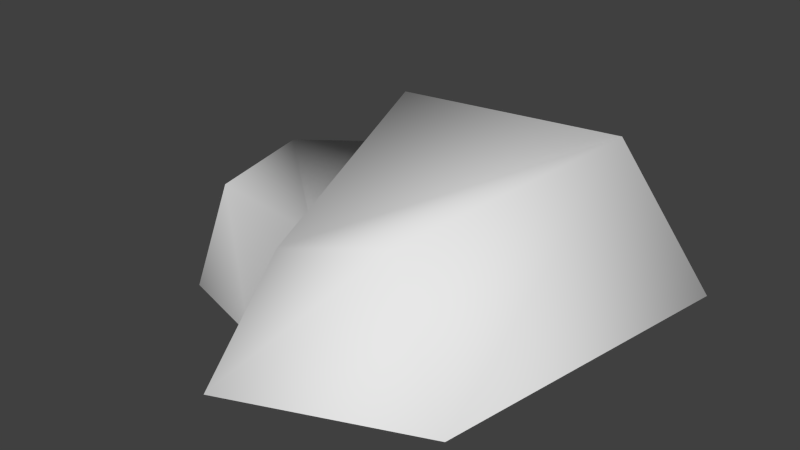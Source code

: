 # Source: roca1.blend  (saved by Blender 2.71.0; exported with 4.5.12 LTS)
import bpy
from mathutils import Matrix  # noqa: F401  (used for matrix-valued properties, if any)

bpy.ops.wm.read_factory_settings(use_empty=True)
scene = bpy.context.scene
scene.name = 'Scene'

# ---- collections
col_collection_1 = bpy.data.collections.new('Collection 1'); scene.collection.children.link(col_collection_1)

# ---- world
world_world = bpy.data.worlds.new('World'); scene.world = world_world
world_world.color = (0.05088, 0.05088, 0.05088)
world_world.use_sun_shadow = False
world_world.sun_shadow_jitter_overblur = 0.0
world_world.cycles.sampling_method = 'MANUAL'
world_world.cycles.sample_map_resolution = 256

# ---- meshes
me_untitled_003 = bpy.data.meshes.new('Untitled.003')
me_untitled_003.from_pydata([(-27.91, -75.0, 0.0), (36.93, -48.5, 0.0), (-44.25, 60.05, 0.0), (55.96, 64.97, 0.0), (-22.18, -49.47, 37.86), (19.45, -48.48, 51.75), (-35.69, 22.87, 60.15), (36.31, 34.15, 60.15), (-38.6, 14.61, 44.83), (-57.8, 26.62, 0.0), (-31.9, -25.51, 30.23), (-39.89, -45.91, 0.0), (-85.4, 14.44, 0.0), (-75.34, -35.25, 0.0), (-63.14, -31.25, 38.67), (-69.84, 5.451, 40.0)], [], [(7, 6, 4), (4, 5, 7), (5, 4, 0), (0, 1, 5), (7, 5, 1), (1, 3, 7), (6, 7, 3), (3, 2, 6), (8, 10, 4), (4, 6, 8), (8, 6, 2), (2, 9, 8), (12, 13, 14), (14, 15, 12), (0, 4, 10), (10, 11, 0), (15, 14, 10), (10, 8, 15), (12, 15, 8), (8, 9, 12), (11, 10, 14), (14, 13, 11)])
me_untitled_003.polygons.foreach_set('use_smooth', [True] * 22)
_uv = me_untitled_003.uv_layers.new(name='UVChannel_1')
_uv.uv.foreach_set('vector', [0.1306, 0.7088, 0.1627, 0.6066, 0.2704, 0.6415, 0.2704, 0.6415, 0.2554, 0.7046, 0.1306, 0.7088, 0.2175, 0.5937, 0.1532, 0.5923, 0.1247, 0.5297, 0.1247, 0.5297, 0.2263, 0.5134, 0.2175, 0.5937, 0.3414, 0.6095, 0.2175, 0.5937, 0.2263, 0.5134, 0.2263, 0.5134, 0.3951, 0.5212, 0.3414, 0.6095, 0.4087, 0.6928, 0.3414, 0.6095, 0.3951, 0.5212, 0.3951, 0.5212, 0.4932, 0.6307, 0.4087, 0.6928, 0.1048, 0.6783, 0.1218, 0.6166, 0.1532, 0.5923, 0.1532, 0.5923, 0.1174, 0.7009, 0.1048, 0.6783, 0.1048, 0.6783, 0.1174, 0.7009, 0.01259, 0.7008, 0.01259, 0.7008, 0.0357, 0.6532, 0.1048, 0.6783, 0.07542, 0.854, 0.149, 0.8662, 0.1375, 0.9251, 0.1375, 0.9251, 0.08222, 0.9179, 0.07542, 0.854, 0.1247, 0.5297, 0.1532, 0.5923, 0.1218, 0.6166, 0.1218, 0.6166, 0.0966, 0.5672, 0.1247, 0.5297, 0.08222, 0.9179, 0.1375, 0.9251, 0.1308, 0.9737, 0.1308, 0.9737, 0.06902, 0.9639, 0.08222, 0.9179, 0.03199, 0.8773, 0.08222, 0.9179, 0.06902, 0.9639, 0.06902, 0.9639, 0.01323, 0.917, 0.03199, 0.8773, 0.1843, 0.9807, 0.1308, 0.9737, 0.1375, 0.9251, 0.1375, 0.9251, 0.1985, 0.928, 0.1843, 0.9807])
me_untitled_003.use_remesh_preserve_volume = False
me_untitled_003.use_remesh_preserve_attributes = False
me_untitled_003.use_mirror_vertex_groups = False
me_untitled_003.update()

# ---- objects
ob_rock01a = bpy.data.objects.new('Rock01A', me_untitled_003)

# ---- transforms, parenting, visibility, modifiers, constraints
ob_rock01a.location = (-0.002156, -0.006889, 0.0)
ob_rock01a.scale = (0.01, 0.01, 0.01)
ob_rock01a.color = (0.8, 0.8, 0.8, 1.0)
ob_rock01a.lineart.crease_threshold = 0.0

# ---- collection membership
col_collection_1.objects.link(ob_rock01a)

# ---- scene / render settings (as saved in the file)
scene.frame_start = 1; scene.frame_end = 250; scene.frame_set(1)
scene.render.engine = 'BLENDER_EEVEE_NEXT'
scene.render.resolution_percentage = 50
scene.render.fps = 30
scene.render.dither_intensity = 0.0
scene.cycles.use_denoising = False
scene.cycles.samples = 10
scene.cycles.sampling_pattern = 'TABULATED_SOBOL'
scene.cycles.light_sampling_threshold = 0.0
scene.cycles.use_adaptive_sampling = False
scene.cycles.use_light_tree = False
scene.cycles.blur_glossy = 0.0
scene.cycles.volume_bounces = 1
scene.cycles.pixel_filter_type = 'GAUSSIAN'
scene.cycles.sample_clamp_indirect = 0.0
scene.view_settings.view_transform = 'Standard'
bpy.context.view_layer.update()

# ---- added for rendering (the .blend has no active camera and no usable light): camera, sun
cam_auto = bpy.data.cameras.new('AutoCamera')
cam_auto.lens = 50.0
cam_auto.sensor_width = 36.0
cam_auto.clip_end = 1000.0
ob_auto_camera = bpy.data.objects.new('AutoCamera', cam_auto)
scene.collection.objects.link(ob_auto_camera)
ob_auto_camera.location = (1.77353, -2.36452, 1.83906)
ob_auto_camera.rotation_euler = (1.09748, -7.21219e-08, 0.694738)
scene.camera = ob_auto_camera
light_auto_sun = bpy.data.lights.new('AutoSun', 'SUN')
light_auto_sun.energy = 3.0
light_auto_sun.angle = 0.0523599
ob_auto_sun = bpy.data.objects.new('AutoSun', light_auto_sun)
scene.collection.objects.link(ob_auto_sun)
ob_auto_sun.rotation_euler = (0.872665, 0.174533, 0.523599)
bpy.context.view_layer.update()
